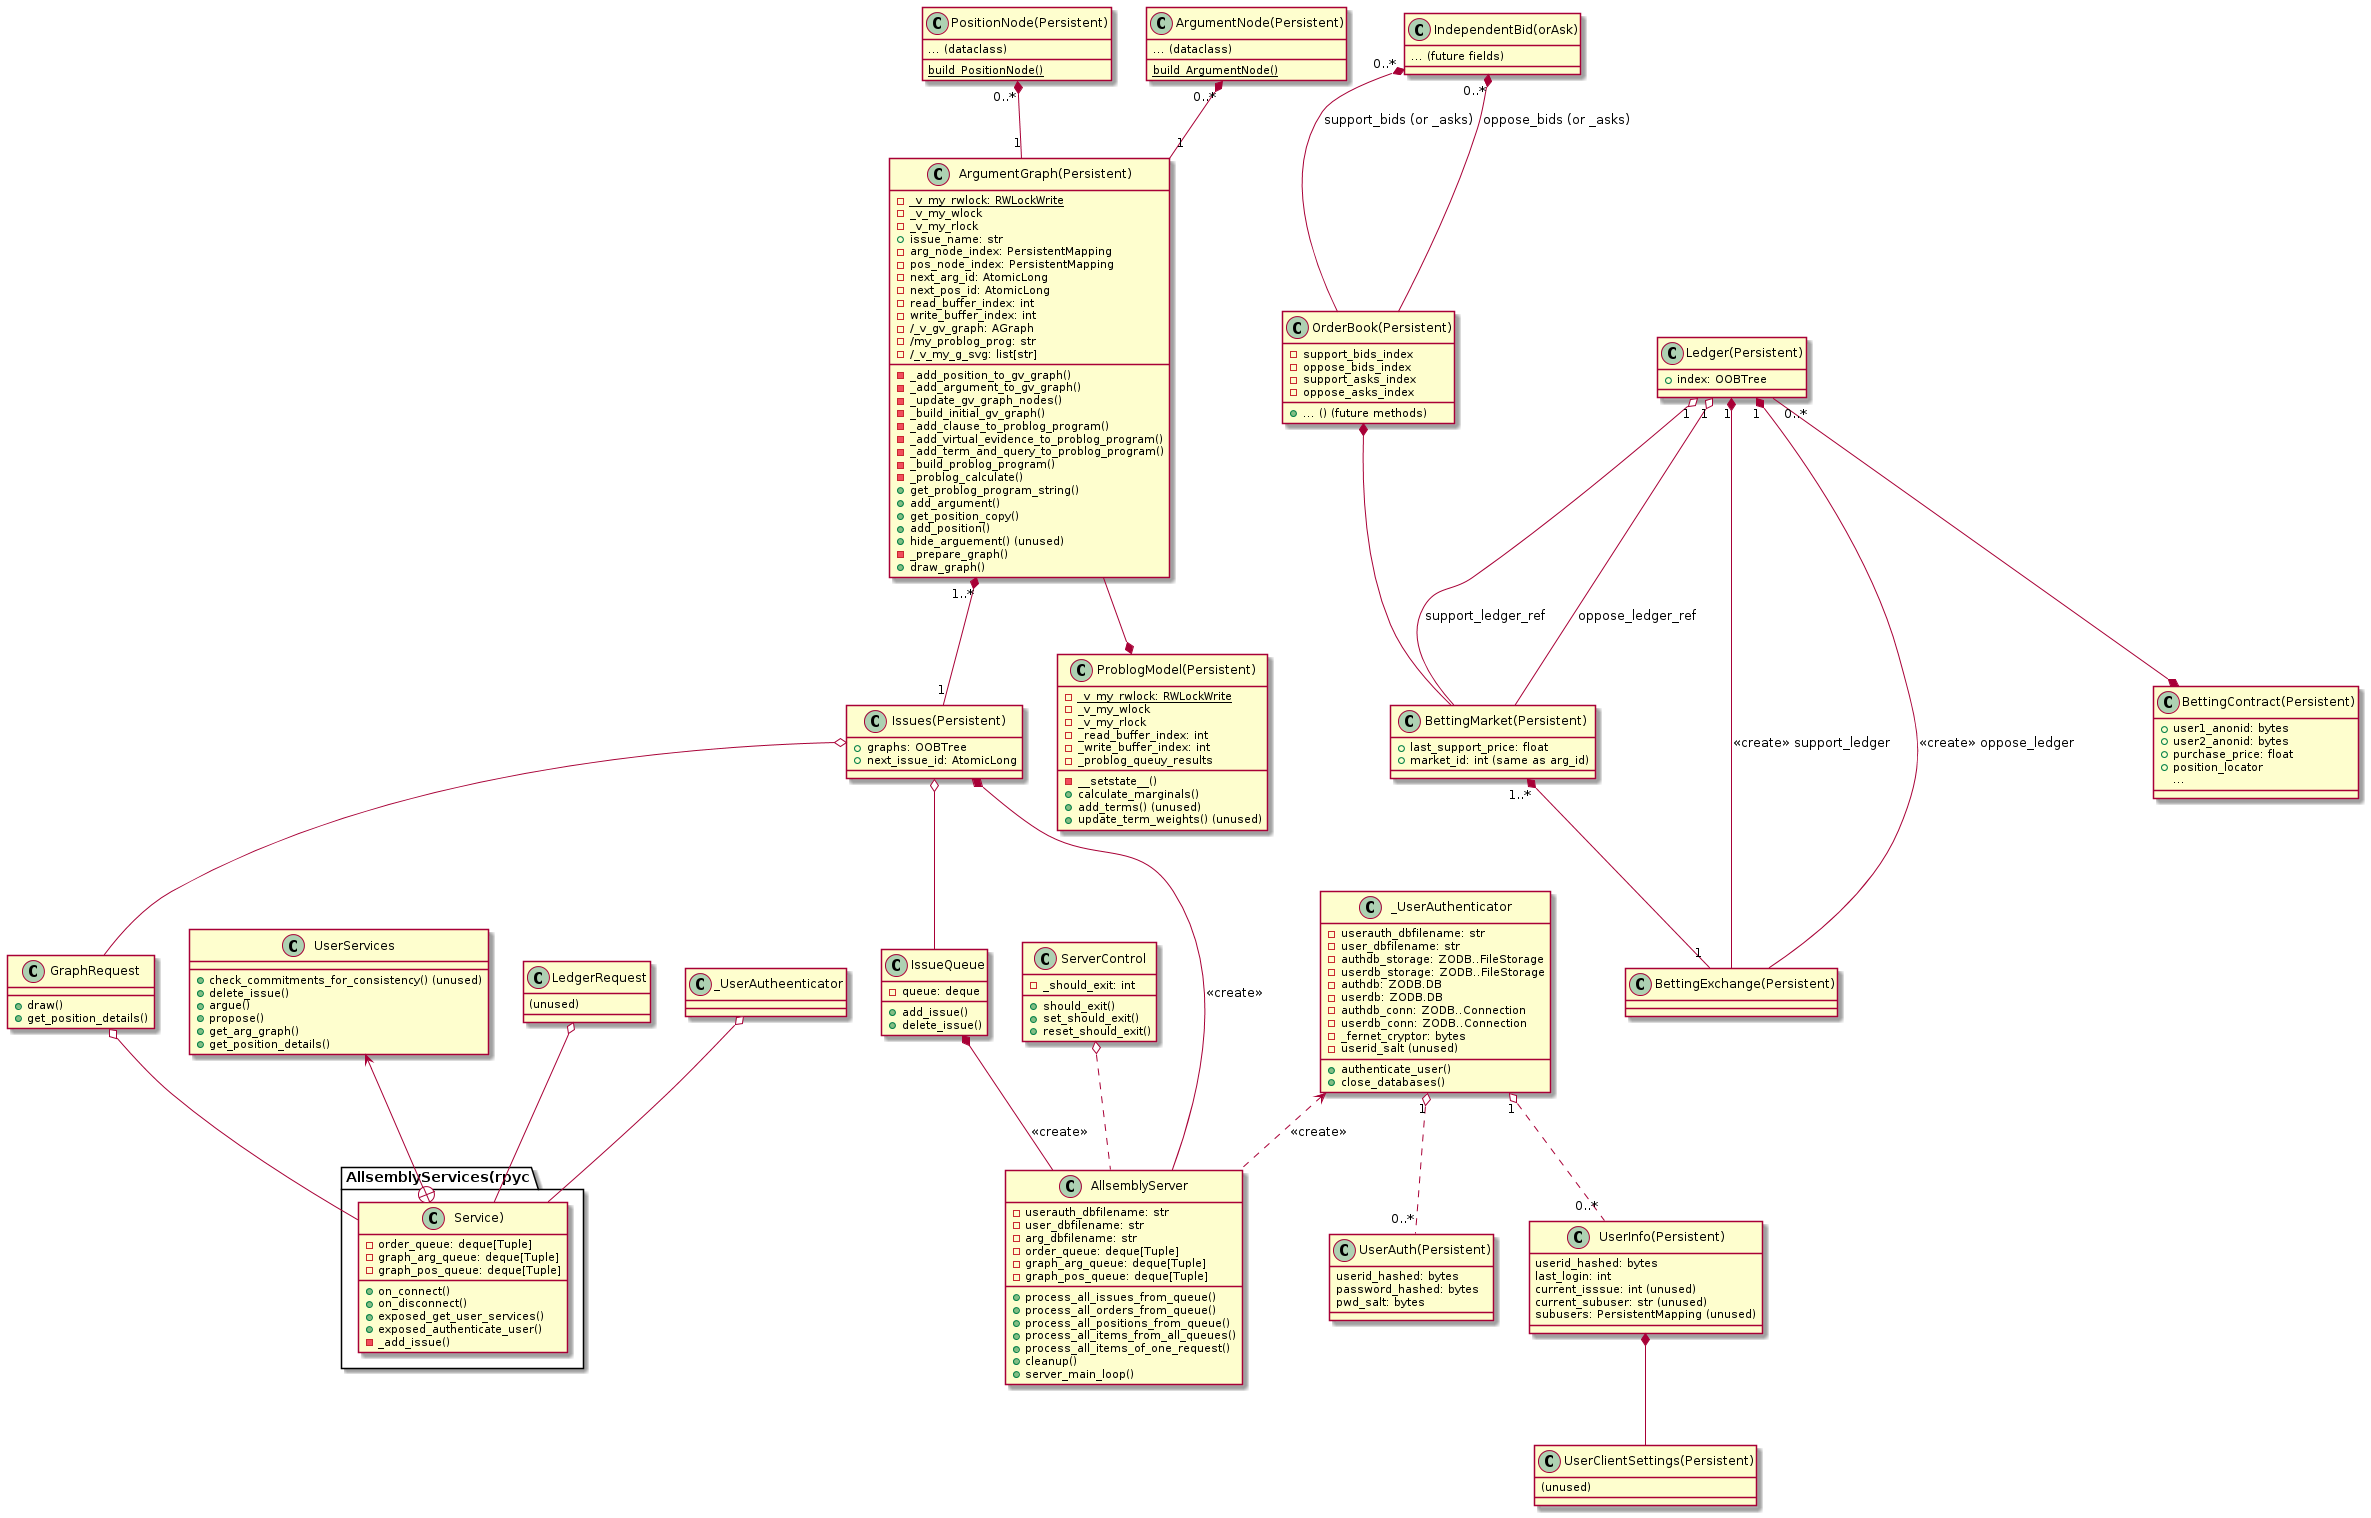

The diagram above was rendered by PlantUML. Its source (embedded in the PNG):
@startuml
class AllsemblyServer {
-userauth_dbfilename: str
-user_dbfilename: str
-arg_dbfilename: str
-order_queue: deque[Tuple]
-graph_arg_queue: deque[Tuple]
-graph_pos_queue: deque[Tuple]
+process_all_issues_from_queue()
+process_all_orders_from_queue()
+process_all_positions_from_queue()
+process_all_items_from_all_queues()
+process_all_items_of_one_request()
+cleanup()
+server_main_loop()
}

class ServerControl {
- _should_exit: int
+ should_exit()
+ set_should_exit()
+ reset_should_exit()
}

ServerControl o.. AllsemblyServer

class Issues(Persistent) {
+ graphs: OOBTree
+ next_issue_id: AtomicLong
}

"Issues(Persistent)" *-- AllsemblyServer: <<create>>

class IssueQueue {
- queue: deque
+ add_issue()
+ delete_issue()
}

IssueQueue *-- AllsemblyServer: <<create>>
"Issues(Persistent)" o-- IssueQueue

class _UserAuthenticator {
- userauth_dbfilename: str
- user_dbfilename: str
- authdb_storage: ZODB..FileStorage
- userdb_storage: ZODB..FileStorage
- authdb: ZODB.DB
- userdb: ZODB.DB
- authdb_conn: ZODB..Connection
- userdb_conn: ZODB..Connection
- _fernet_cryptor: bytes
- {field} userid_salt (unused)
+ authenticate_user()
+ close_databases()
}

_UserAuthenticator <.. AllsemblyServer: <<create>>

class ArgumentGraph(Persistent) {
- {static} _v_my_rwlock: RWLockWrite
- _v_my_wlock
- _v_my_rlock
+ issue_name: str
- arg_node_index: PersistentMapping
- pos_node_index: PersistentMapping
- next_arg_id: AtomicLong
- next_pos_id: AtomicLong
- read_buffer_index: int
- write_buffer_index: int
- /_v_gv_graph: AGraph
- /my_problog_prog: str
- /_v_my_g_svg: list[str]
- _add_position_to_gv_graph()
- _add_argument_to_gv_graph()
- _update_gv_graph_nodes()
- _build_initial_gv_graph()
- _add_clause_to_problog_program()
- _add_virtual_evidence_to_problog_program()
- _add_term_and_query_to_problog_program()
- _build_problog_program()
- _problog_calculate()
+ get_problog_program_string()
+ add_argument()
+ get_position_copy()
+ add_position()
+ hide_arguement() (unused)
- _prepare_graph()
+ draw_graph()
}

"ArgumentGraph(Persistent)" "1..*" *-- "1" "Issues(Persistent)"

class PositionNode(Persistent) {
{field} ... (dataclass)
{static} build_PositionNode()
}

class ArgumentNode(Persistent) {
{field} ... (dataclass)
{static} build_ArgumentNode()
}

"PositionNode(Persistent)" "0..*" *-- "1" "ArgumentGraph(Persistent)"
"ArgumentNode(Persistent)" "0..*" *-- "1" "ArgumentGraph(Persistent)"

class UserAuth(Persistent) {
userid_hashed: bytes
password_hashed: bytes
pwd_salt: bytes
}

class UserInfo(Persistent) {
userid_hashed: bytes
last_login: int
{field} current_isssue: int (unused)
{field} current_subuser: str (unused)
{field} subusers: PersistentMapping (unused)
}

class UserClientSettings(Persistent) {
{field} (unused)
}

_UserAuthenticator "1" o.. "0..*" "UserAuth(Persistent)"
_UserAuthenticator "1" o.. "0..*" "UserInfo(Persistent)"
"UserInfo(Persistent)" *-- "UserClientSettings(Persistent)"

class GraphRequest {
+ draw()
+ get_position_details()
}

"Issues(Persistent)" o-- GraphRequest

class LedgerRequest {
{field} (unused)
}

class AllsemblyServices(rpyc.Service) {
- order_queue: deque[Tuple]
- graph_arg_queue: deque[Tuple]
- graph_pos_queue: deque[Tuple]
+ on_connect()
+ on_disconnect()
+ exposed_get_user_services()
+ exposed_authenticate_user()
- _add_issue()
}

GraphRequest o-- "AllsemblyServices(rpyc.Service)"
LedgerRequest o-- "AllsemblyServices(rpyc.Service)"
_UserAutheenticator o-- "AllsemblyServices(rpyc.Service)"

class UserServices {
+ check_commitments_for_consistency() (unused)
+ delete_issue()
+ argue()
+ propose()
+ get_arg_graph()
+ get_position_details()
}

UserServices <--+ "AllsemblyServices(rpyc.Service)"

class ProblogModel(Persistent) {
- {static} _v_my_rwlock: RWLockWrite
- _v_my_wlock
- _v_my_rlock
- _read_buffer_index: int
- _write_buffer_index: int
- _problog_queuy_results
- __setstate__()
+ calculate_marginals()
+ add_terms() (unused)
+ update_term_weights() (unused)
}

"ArgumentGraph(Persistent)" --* "ProblogModel(Persistent)"

class BettingExchange(Persistent) {
}

class BettingMarket(Persistent) {
+ last_support_price: float
+ {field} market_id: int (same as arg_id)
}

"BettingMarket(Persistent)" "1..*" *-- "1" "BettingExchange(Persistent)"

class OrderBook(Persistent) {
- support_bids_index
- oppose_bids_index
- support_asks_index
- oppose_asks_index
+ ... () (future methods)
}

"OrderBook(Persistent)" *-- "BettingMarket(Persistent)"

class IndependentBid(orAsk) {
{field} ... (future fields)
}

"IndependentBid(orAsk)" "0..*" *-- "OrderBook(Persistent)": support_bids (or _asks)
"IndependentBid(orAsk)" "0..*" *-- "OrderBook(Persistent)": oppose_bids (or _asks)

class Ledger(Persistent) {
+ index: OOBTree
}

class BettingContract(Persistent) {
+ {field} user1_anonid: bytes
+ {field} user2_anonid: bytes
+ purchase_price: float
+ position_locator
...
}

"Ledger(Persistent)" "0..*" --* "BettingContract(Persistent)"
"Ledger(Persistent)" "1" o-- "BettingMarket(Persistent)": support_ledger_ref
"Ledger(Persistent)" "1" o-- "BettingMarket(Persistent)": oppose_ledger_ref
"Ledger(Persistent)" "1" *-- "BettingExchange(Persistent)": <<create>> support_ledger
"Ledger(Persistent)" "1" *-- "BettingExchange(Persistent)": <<create>> oppose_ledger

@enduml